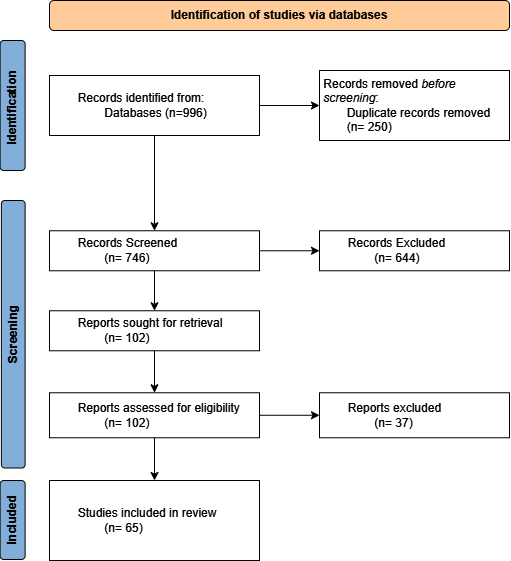

The diagram above was exported from draw.io. Its source (the exported page's mxGraphModel, read from the mxfile embedded in the PNG):
<mxGraphModel dx="1202" dy="635" grid="1" gridSize="10" guides="1" tooltips="1" connect="1" arrows="1" fold="1" page="1" pageScale="1" pageWidth="827" pageHeight="1169" math="0" shadow="0">
  <root>
    <mxCell id="WIyWlLk6GJQsqaUBKTNV-0" />
    <mxCell id="WIyWlLk6GJQsqaUBKTNV-1" parent="WIyWlLk6GJQsqaUBKTNV-0" />
    <mxCell id="wEoPxMCTMCAKmJsx4yrP-0" parent="WIyWlLk6GJQsqaUBKTNV-1" style="rounded=1;whiteSpace=wrap;html=1;fillColor=light-dark(#FFCC99,#CCCC00);" value="&lt;b&gt;Identification of studies via databases&lt;/b&gt;" vertex="1">
      <mxGeometry height="30" width="460" x="260" y="180" as="geometry" />
    </mxCell>
    <mxCell id="wEoPxMCTMCAKmJsx4yrP-61" edge="1" parent="WIyWlLk6GJQsqaUBKTNV-1" source="wEoPxMCTMCAKmJsx4yrP-46" style="edgeStyle=orthogonalEdgeStyle;rounded=0;orthogonalLoop=1;jettySize=auto;html=1;exitX=0.5;exitY=1;exitDx=0;exitDy=0;entryX=0.5;entryY=0;entryDx=0;entryDy=0;" target="wEoPxMCTMCAKmJsx4yrP-51">
      <mxGeometry relative="1" as="geometry" />
    </mxCell>
    <mxCell id="wEoPxMCTMCAKmJsx4yrP-81" edge="1" parent="WIyWlLk6GJQsqaUBKTNV-1" source="wEoPxMCTMCAKmJsx4yrP-46" style="edgeStyle=orthogonalEdgeStyle;rounded=0;orthogonalLoop=1;jettySize=auto;html=1;entryX=0;entryY=0.5;entryDx=0;entryDy=0;" target="wEoPxMCTMCAKmJsx4yrP-50">
      <mxGeometry relative="1" as="geometry" />
    </mxCell>
    <mxCell id="wEoPxMCTMCAKmJsx4yrP-46" parent="WIyWlLk6GJQsqaUBKTNV-1" style="rounded=0;whiteSpace=wrap;html=1;align=left;" value="&lt;span style=&quot;white-space: pre;&quot;&gt;&#09;&lt;/span&gt;Records identified from:&lt;div&gt;&lt;span style=&quot;white-space: pre;&quot;&gt;&#09;&lt;/span&gt;&lt;span style=&quot;white-space: pre;&quot;&gt;&#09;&lt;/span&gt;Databases (n=996)&lt;/div&gt;" vertex="1">
      <mxGeometry height="60" width="210" x="260" y="255" as="geometry" />
    </mxCell>
    <mxCell id="wEoPxMCTMCAKmJsx4yrP-50" parent="WIyWlLk6GJQsqaUBKTNV-1" style="rounded=0;whiteSpace=wrap;html=1;" value="&lt;div style=&quot;text-align: left;&quot;&gt;&lt;span style=&quot;background-color: transparent; color: light-dark(rgb(0, 0, 0), rgb(255, 255, 255));&quot;&gt;&amp;nbsp;Records removed &lt;/span&gt;&lt;i style=&quot;background-color: transparent; color: light-dark(rgb(0, 0, 0), rgb(255, 255, 255));&quot;&gt;before&amp;nbsp; &amp;nbsp;screening&lt;/i&gt;&lt;span style=&quot;background-color: transparent; color: light-dark(rgb(0, 0, 0), rgb(255, 255, 255));&quot;&gt;:&lt;/span&gt;&lt;/div&gt;&lt;div style=&quot;text-align: left;&quot;&gt;&lt;span style=&quot;background-color: transparent; color: light-dark(rgb(0, 0, 0), rgb(255, 255, 255));&quot;&gt;&lt;span style=&quot;white-space: pre;&quot;&gt;&#09;&lt;/span&gt;Duplicate records removed&lt;br&gt;&lt;/span&gt;&lt;/div&gt;&lt;div style=&quot;text-align: left;&quot;&gt;&lt;span style=&quot;white-space: pre;&quot;&gt;&#09;&lt;/span&gt;(n= 250)&lt;/div&gt;" vertex="1">
      <mxGeometry height="70" width="190" x="530" y="250" as="geometry" />
    </mxCell>
    <mxCell id="wEoPxMCTMCAKmJsx4yrP-63" edge="1" parent="WIyWlLk6GJQsqaUBKTNV-1" source="wEoPxMCTMCAKmJsx4yrP-51" style="edgeStyle=orthogonalEdgeStyle;rounded=0;orthogonalLoop=1;jettySize=auto;html=1;entryX=0.5;entryY=0;entryDx=0;entryDy=0;" target="wEoPxMCTMCAKmJsx4yrP-53">
      <mxGeometry relative="1" as="geometry" />
    </mxCell>
    <mxCell id="wEoPxMCTMCAKmJsx4yrP-65" edge="1" parent="WIyWlLk6GJQsqaUBKTNV-1" source="wEoPxMCTMCAKmJsx4yrP-51" style="edgeStyle=orthogonalEdgeStyle;rounded=0;orthogonalLoop=1;jettySize=auto;html=1;exitX=1;exitY=0.5;exitDx=0;exitDy=0;entryX=0;entryY=0.5;entryDx=0;entryDy=0;" target="wEoPxMCTMCAKmJsx4yrP-52">
      <mxGeometry relative="1" as="geometry" />
    </mxCell>
    <mxCell id="wEoPxMCTMCAKmJsx4yrP-51" parent="WIyWlLk6GJQsqaUBKTNV-1" style="rounded=0;whiteSpace=wrap;html=1;align=left;" value="&lt;div style=&quot;&quot;&gt;&lt;span style=&quot;background-color: transparent; color: light-dark(rgb(0, 0, 0), rgb(255, 255, 255));&quot;&gt;&lt;span style=&quot;white-space: pre;&quot;&gt;&#09;&lt;/span&gt;Records Screened&lt;/span&gt;&lt;/div&gt;&lt;div style=&quot;&quot;&gt;&lt;span style=&quot;white-space: pre;&quot;&gt;&#09;&lt;/span&gt;&lt;span style=&quot;white-space: pre;&quot;&gt;&#09;&lt;/span&gt;(n= 746)&lt;/div&gt;" vertex="1">
      <mxGeometry height="40" width="210" x="260" y="410.26" as="geometry" />
    </mxCell>
    <mxCell id="wEoPxMCTMCAKmJsx4yrP-52" parent="WIyWlLk6GJQsqaUBKTNV-1" style="rounded=0;whiteSpace=wrap;html=1;align=left;" value="&lt;div style=&quot;&quot;&gt;&lt;span style=&quot;background-color: transparent; color: light-dark(rgb(0, 0, 0), rgb(255, 255, 255));&quot;&gt;&lt;span style=&quot;white-space: pre;&quot;&gt;&#09;&lt;/span&gt;Records Excluded&lt;/span&gt;&lt;/div&gt;&lt;div style=&quot;&quot;&gt;&lt;span style=&quot;white-space: pre;&quot;&gt;&#09;&lt;/span&gt;&lt;span style=&quot;white-space: pre;&quot;&gt;&#09;&lt;/span&gt;(n= 644)&lt;/div&gt;" vertex="1">
      <mxGeometry height="40" width="190" x="530" y="410.26" as="geometry" />
    </mxCell>
    <mxCell id="wEoPxMCTMCAKmJsx4yrP-64" edge="1" parent="WIyWlLk6GJQsqaUBKTNV-1" source="wEoPxMCTMCAKmJsx4yrP-53" style="edgeStyle=orthogonalEdgeStyle;rounded=0;orthogonalLoop=1;jettySize=auto;html=1;exitX=0.5;exitY=1;exitDx=0;exitDy=0;entryX=0.5;entryY=0;entryDx=0;entryDy=0;" target="wEoPxMCTMCAKmJsx4yrP-55">
      <mxGeometry relative="1" as="geometry" />
    </mxCell>
    <mxCell id="wEoPxMCTMCAKmJsx4yrP-53" parent="WIyWlLk6GJQsqaUBKTNV-1" style="rounded=0;whiteSpace=wrap;html=1;align=left;" value="&lt;div style=&quot;&quot;&gt;&lt;span style=&quot;background-color: transparent; color: light-dark(rgb(0, 0, 0), rgb(255, 255, 255));&quot;&gt;&lt;span style=&quot;white-space: pre;&quot;&gt;&#09;&lt;/span&gt;Reports&amp;nbsp;&lt;/span&gt;&lt;span style=&quot;background-color: transparent; color: light-dark(rgb(0, 0, 0), rgb(255, 255, 255));&quot;&gt;sought for retrieval&lt;/span&gt;&lt;/div&gt;&lt;div style=&quot;&quot;&gt;&lt;span style=&quot;white-space: pre;&quot;&gt;&#09;&lt;/span&gt;&lt;span style=&quot;white-space: pre;&quot;&gt;&#09;&lt;/span&gt;(n= 102)&lt;/div&gt;" vertex="1">
      <mxGeometry height="40" width="210" x="260" y="490.26" as="geometry" />
    </mxCell>
    <mxCell id="wEoPxMCTMCAKmJsx4yrP-70" edge="1" parent="WIyWlLk6GJQsqaUBKTNV-1" source="wEoPxMCTMCAKmJsx4yrP-55" style="edgeStyle=orthogonalEdgeStyle;rounded=0;orthogonalLoop=1;jettySize=auto;html=1;exitX=0.5;exitY=1;exitDx=0;exitDy=0;entryX=0.5;entryY=0;entryDx=0;entryDy=0;" target="wEoPxMCTMCAKmJsx4yrP-58">
      <mxGeometry relative="1" as="geometry" />
    </mxCell>
    <mxCell id="wEoPxMCTMCAKmJsx4yrP-80" edge="1" parent="WIyWlLk6GJQsqaUBKTNV-1" source="wEoPxMCTMCAKmJsx4yrP-55" style="edgeStyle=orthogonalEdgeStyle;rounded=0;orthogonalLoop=1;jettySize=auto;html=1;entryX=0;entryY=0.5;entryDx=0;entryDy=0;" target="wEoPxMCTMCAKmJsx4yrP-79">
      <mxGeometry relative="1" as="geometry" />
    </mxCell>
    <mxCell id="wEoPxMCTMCAKmJsx4yrP-55" parent="WIyWlLk6GJQsqaUBKTNV-1" style="rounded=0;whiteSpace=wrap;html=1;align=left;" value="&lt;div style=&quot;&quot;&gt;&lt;span style=&quot;background-color: transparent; color: light-dark(rgb(0, 0, 0), rgb(255, 255, 255));&quot;&gt;&lt;span style=&quot;white-space: pre;&quot;&gt;&#09;&lt;/span&gt;Reports assessed for eligibility&lt;/span&gt;&lt;/div&gt;&lt;div style=&quot;&quot;&gt;&lt;span style=&quot;white-space: pre;&quot;&gt;&#09;&lt;/span&gt;&lt;span style=&quot;white-space: pre;&quot;&gt;&#09;&lt;/span&gt;(n= 102)&lt;/div&gt;" vertex="1">
      <mxGeometry height="45" width="210" x="260" y="572.26" as="geometry" />
    </mxCell>
    <mxCell id="wEoPxMCTMCAKmJsx4yrP-58" parent="WIyWlLk6GJQsqaUBKTNV-1" style="rounded=0;whiteSpace=wrap;html=1;align=left;" value="&lt;div style=&quot;&quot;&gt;&lt;span style=&quot;background-color: transparent; color: light-dark(rgb(0, 0, 0), rgb(255, 255, 255));&quot;&gt;&lt;span style=&quot;white-space: pre;&quot;&gt;&#09;&lt;/span&gt;Studies included in review&amp;nbsp;&lt;/span&gt;&lt;/div&gt;&lt;div style=&quot;&quot;&gt;&lt;span style=&quot;background-color: transparent; color: light-dark(rgb(0, 0, 0), rgb(255, 255, 255));&quot;&gt;&lt;span style=&quot;white-space: pre;&quot;&gt;&#09;&lt;span style=&quot;white-space: pre;&quot;&gt;&#09;&lt;/span&gt;&lt;/span&gt;(n= 65)&lt;/span&gt;&lt;/div&gt;" vertex="1">
      <mxGeometry height="80" width="210" x="260" y="660" as="geometry" />
    </mxCell>
    <mxCell id="wEoPxMCTMCAKmJsx4yrP-71" parent="WIyWlLk6GJQsqaUBKTNV-1" style="rounded=1;whiteSpace=wrap;html=1;rotation=-90;fillColor=#82AED9;" value="&lt;b&gt;Included&lt;/b&gt;" vertex="1">
      <mxGeometry height="25" width="78.97" x="183.63" y="686.99" as="geometry" />
    </mxCell>
    <mxCell id="wEoPxMCTMCAKmJsx4yrP-74" parent="WIyWlLk6GJQsqaUBKTNV-1" style="rounded=1;whiteSpace=wrap;html=1;rotation=-90;fillColor=#82AED9;" value="&lt;b&gt;Screening&lt;/b&gt;" vertex="1">
      <mxGeometry height="23.75" width="267.5" x="90" y="501.88" as="geometry" />
    </mxCell>
    <mxCell id="wEoPxMCTMCAKmJsx4yrP-76" parent="WIyWlLk6GJQsqaUBKTNV-1" style="rounded=1;whiteSpace=wrap;html=1;rotation=-90;fillColor=#82AED9;" value="&lt;b&gt;Identification&amp;nbsp;&lt;/b&gt;" vertex="1">
      <mxGeometry height="25" width="130" x="158.12" y="272.5" as="geometry" />
    </mxCell>
    <mxCell id="wEoPxMCTMCAKmJsx4yrP-79" parent="WIyWlLk6GJQsqaUBKTNV-1" style="rounded=0;whiteSpace=wrap;html=1;align=left;" value="&lt;div style=&quot;&quot;&gt;&lt;div&gt;&lt;span style=&quot;background-color: transparent; color: light-dark(rgb(0, 0, 0), rgb(255, 255, 255));&quot;&gt;&lt;span style=&quot;white-space: pre;&quot;&gt;&#09;&lt;/span&gt;Reports excluded&lt;/span&gt;&lt;/div&gt;&lt;div&gt;&lt;span style=&quot;white-space: pre;&quot;&gt;&#09;&lt;/span&gt;&lt;span style=&quot;white-space: pre;&quot;&gt;&#09;&lt;/span&gt;(n= 37)&lt;/div&gt;&lt;/div&gt;" vertex="1">
      <mxGeometry height="45" width="190" x="530" y="572.26" as="geometry" />
    </mxCell>
  </root>
</mxGraphModel>